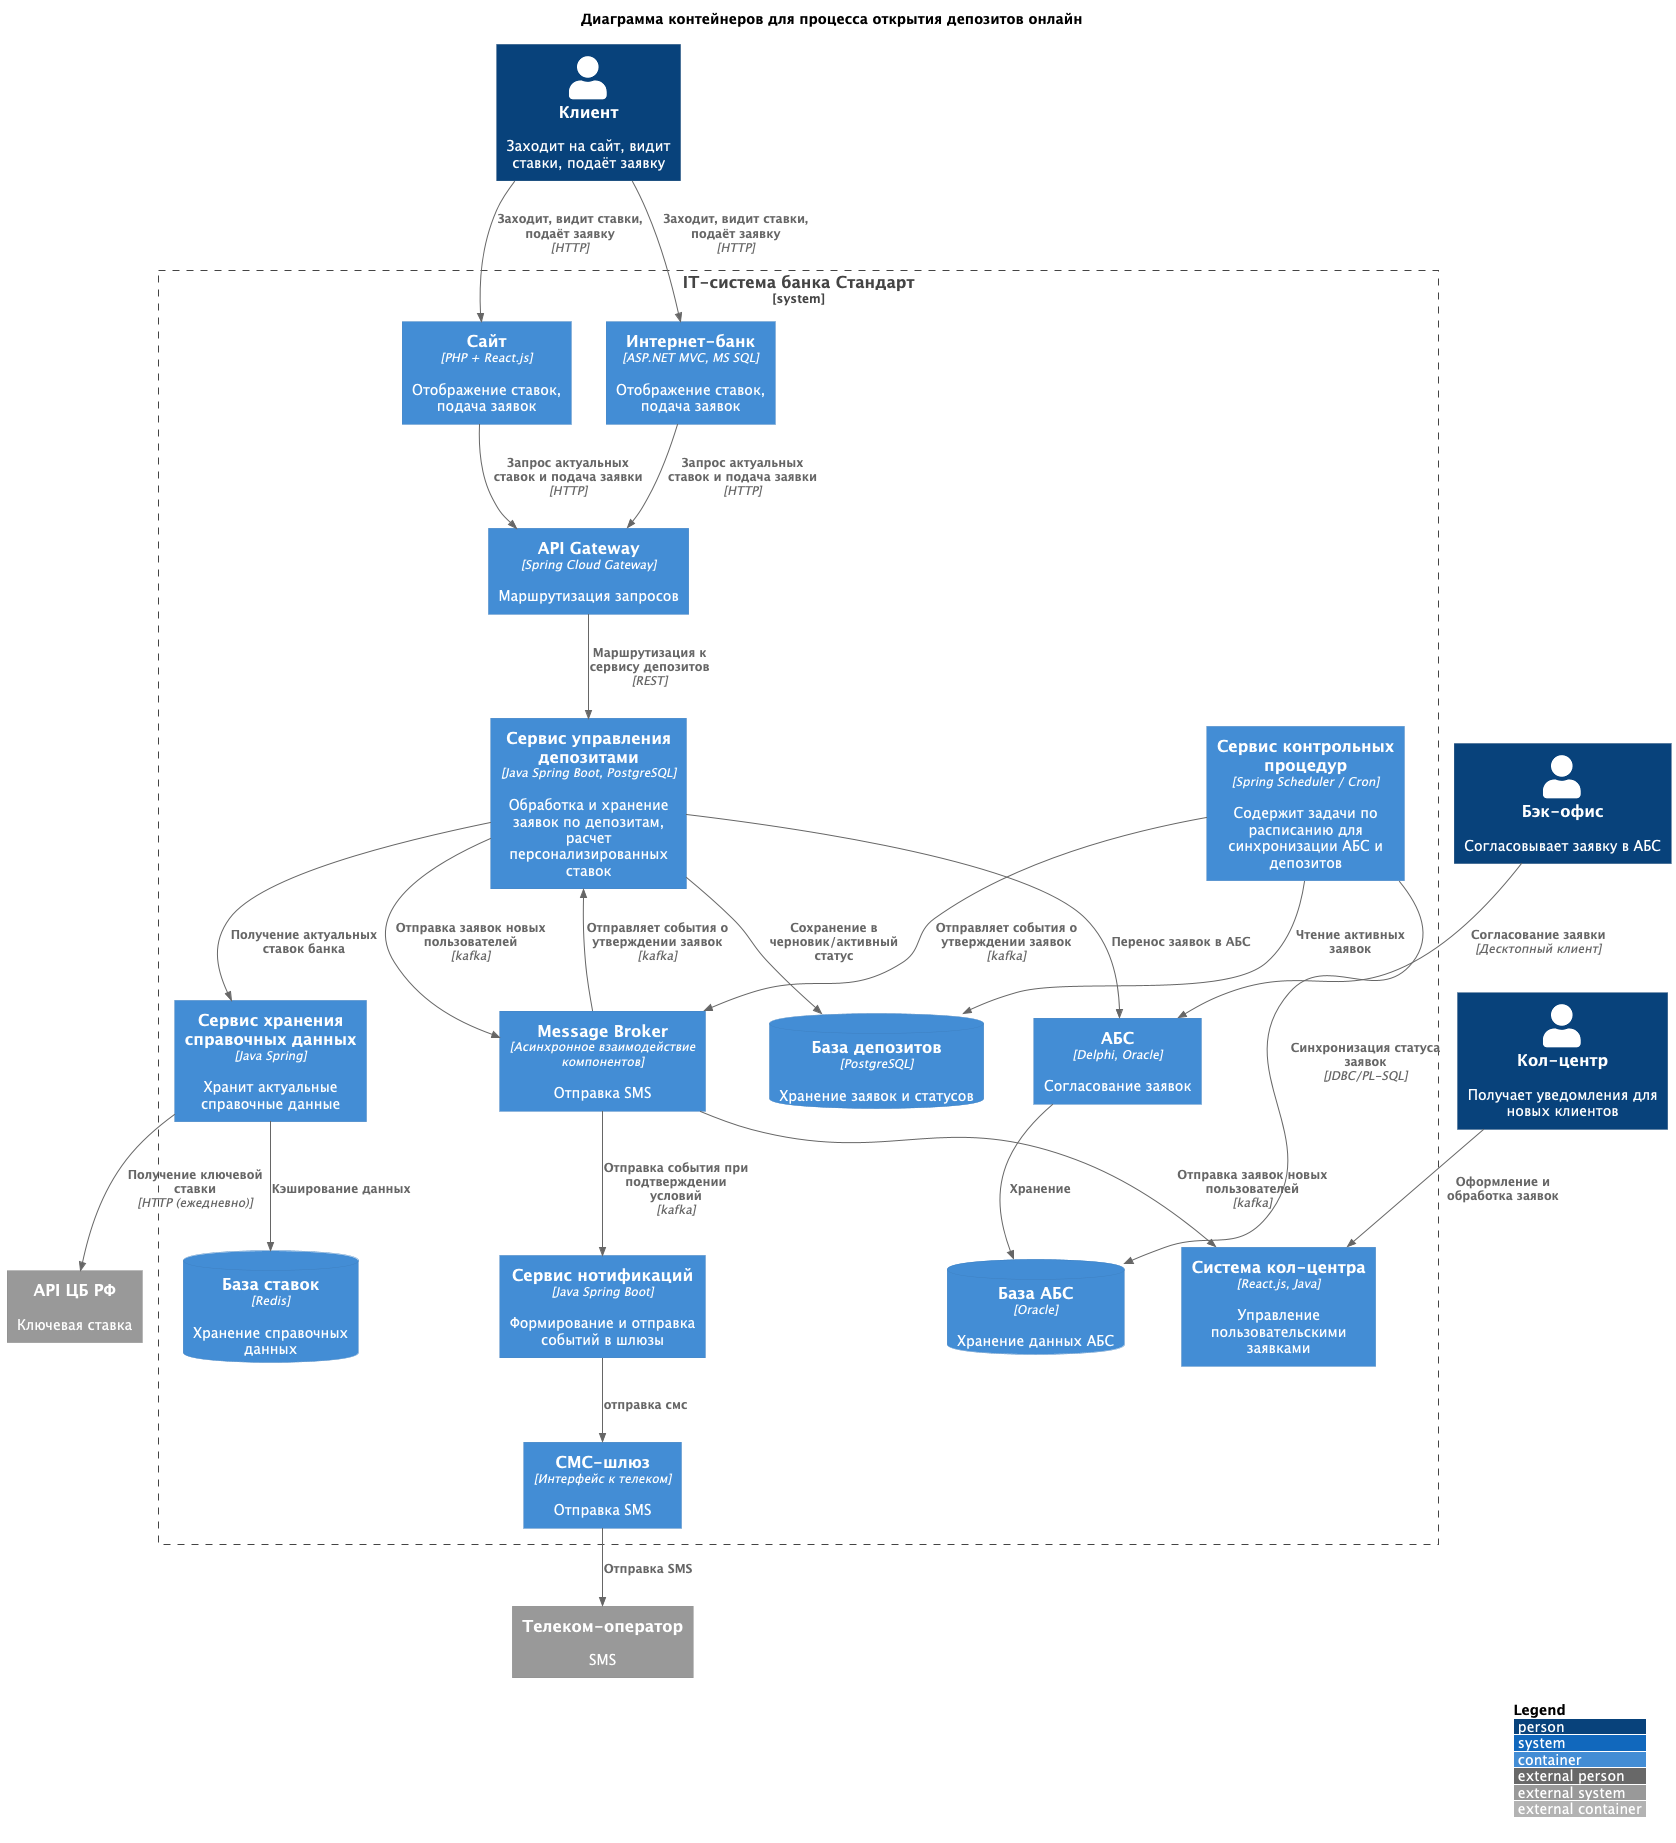

The diagram above was rendered by PlantUML. Its source (embedded in the PNG):
@startuml
!include https://raw.githubusercontent.com/plantuml-stdlib/C4-PlantUML/master/C4_Container.puml

title Диаграмма контейнеров для процесса открытия депозитов онлайн

LAYOUT_WITH_LEGEND()

Person(client, "Клиент", "Заходит на сайт, видит ставки, подаёт заявку")
Person(backOffice, "Бэк-офис", "Согласовывает заявку в АБС")
Person(callCenter, "Кол-центр", "Получает уведомления для новых клиентов")

System_Boundary(bankSystem, "IT-система банка Стандарт") {
    Container(site, "Сайт", "PHP + React.js", "Отображение ставок, подача заявок")
    Container(internetBank, "Интернет-банк", "ASP.NET MVC, MS SQL", "Отображение ставок, подача заявок")
    Container(apiGateway, "API Gateway", "Spring Cloud Gateway", "Маршрутизация запросов")
    Container(rateService, "Сервис хранения справочных данных", "Java Spring", "Хранит актуальные справочные данные")
    ContainerDb(rateDB, "База ставок", "Redis", "Хранение справочных данных")
    Container(depositService, "Сервис управления депозитами", "Java Spring Boot, PostgreSQL", "Обработка и хранение заявок по депозитам, расчет персонализированных ставок")
    ContainerDb(depositDB, "База депозитов", "PostgreSQL", "Хранение заявок и статусов")
    Container(abs, "АБС", "Delphi, Oracle", "Согласование заявок")
    ContainerDb(absDB, "База АБС", "Oracle", "Хранение данных АБС")
    Container(controlProcedureService, "Сервис контрольных процедур", "Spring Scheduler / Cron", "Содержит задачи по расписанию для синхронизации АБС и депозитов")
    Container(callCenterSystem, "Система кол-центра", "React.js, Java", "Управление пользовательскими заявками")
    Container(smsService, "Сервис нотификаций", "Java Spring Boot", "Формирование и отправка событий в шлюзы")
    Container(smsGateway, "СМС-шлюз", "Интерфейс к телеком", "Отправка SMS")
    Container(messageBroker, "Message Broker", "Асинхронное взаимодействие компонентов", "Отправка SMS")

    Rel(client, site, "Заходит, видит ставки, подаёт заявку", "HTTP")
    Rel(client, internetBank, "Заходит, видит ставки, подаёт заявку", "HTTP")
    Rel(site, apiGateway, "Запрос актуальных ставок и подача заявки", "HTTP")
    Rel(internetBank, apiGateway, "Запрос актуальных ставок и подача заявки", "HTTP")
    Rel(apiGateway, depositService, "Маршрутизация к сервису депозитов", "REST")
    Rel(depositService, depositDB, "Сохранение в черновик/активный статус")
    Rel(controlProcedureService, depositDB, "Чтение активных заявок")
    Rel(controlProcedureService, absDB, "Синхронизация статуса заявок", "JDBC/PL-SQL")
    Rel(backOffice, abs, "Согласование заявки", "Десктопный клиент")
    Rel(depositService, "abs", "Перенос заявок в АБС")
    Rel(smsService, smsGateway, "отправка смс")
    Rel(rateService, rateDB, "Кэширование данных")
    Rel(depositService, rateService, "Получение актуальных ставок банка")
    Rel(abs, absDB, "Хранение")
    Rel(callCenter, callCenterSystem, "Оформление и обработка заявок")
    Rel(depositService, messageBroker, "Отправка заявок новых пользователей", "kafka")
    Rel(messageBroker, callCenterSystem, "Отправка заявок новых пользователей", "kafka")
    Rel(messageBroker, smsService, "Отправка события при подтверждении условий", "kafka")
    Rel(controlProcedureService, messageBroker, "Отправляет события о утверждении заявок", "kafka")
    Rel(messageBroker, depositService, "Отправляет события о утверждении заявок", "kafka")

}

' Внешние
System_Ext(telecom, "Телеком-оператор", "SMS")
System_Ext(cbr, "API ЦБ РФ", "Ключевая ставка")

Rel(smsGateway, telecom, "Отправка SMS")
Rel(rateService, cbr, "Получение ключевой ставки", "HTTP (ежедневно)")

@enduml